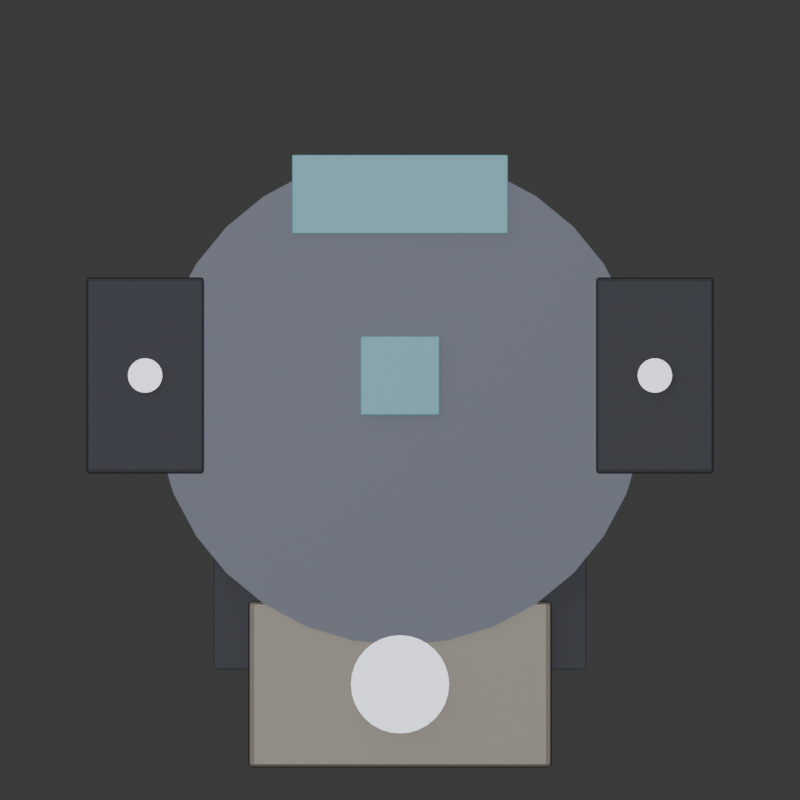 # Source: hero_explorer.blend  (saved by Blender 5.2.45; exported with 4.5.12 LTS)
import bpy
from mathutils import Matrix  # noqa: F401  (used for matrix-valued properties, if any)

bpy.ops.wm.read_factory_settings(use_empty=True)
scene = bpy.context.scene
scene.name = 'Scene'

# ---- collections
col_collection = bpy.data.collections.new('Collection'); scene.collection.children.link(col_collection)

# ---- materials (node trees are filled in below, after node groups)
mat_suit = bpy.data.materials.new('Suit')
mat_dark = bpy.data.materials.new('Dark')
mat_pack = bpy.data.materials.new('Pack')
mat_steel = bpy.data.materials.new('Steel')
mat_cyan = bpy.data.materials.new('Cyan')

# ---- material node trees
mat_suit.use_nodes = True; mat_suit.node_tree.nodes.clear()
_N = mat_suit.node_tree.nodes; _L = mat_suit.node_tree.links
n0 = _N.new('ShaderNodeBsdfPrincipled'); n0.name = 'Principled BSDF'; n0.location = (-200, 100)
n0.inputs[0].default_value = (0.11, 0.12, 0.15, 1.0)
n0.inputs[1].default_value = 0.6
n0.inputs[10].default_value = 0.005
n1 = _N.new('ShaderNodeOutputMaterial'); n1.name = 'Material Output'; n1.location = (200, 100)
_L.new(n0.outputs[0], n1.inputs[0])
n1.is_active_output = True
mat_dark.use_nodes = True; mat_dark.node_tree.nodes.clear()
_N = mat_dark.node_tree.nodes; _L = mat_dark.node_tree.links
n0 = _N.new('ShaderNodeBsdfPrincipled'); n0.name = 'Principled BSDF'; n0.location = (-200, 100)
n0.inputs[0].default_value = (0.05, 0.055, 0.07, 1.0)
n0.inputs[1].default_value = 0.4
n0.inputs[2].default_value = 0.6
n0.inputs[10].default_value = 0.005
n1 = _N.new('ShaderNodeOutputMaterial'); n1.name = 'Material Output'; n1.location = (200, 100)
_L.new(n0.outputs[0], n1.inputs[0])
n1.is_active_output = True
mat_pack.use_nodes = True; mat_pack.node_tree.nodes.clear()
_N = mat_pack.node_tree.nodes; _L = mat_pack.node_tree.links
n0 = _N.new('ShaderNodeBsdfPrincipled'); n0.name = 'Principled BSDF'; n0.location = (-200, 100)
n0.inputs[0].default_value = (0.14, 0.13, 0.11, 1.0)
n0.inputs[1].default_value = 0.7
n0.inputs[2].default_value = 0.45
n0.inputs[10].default_value = 0.005
n1 = _N.new('ShaderNodeOutputMaterial'); n1.name = 'Material Output'; n1.location = (200, 100)
_L.new(n0.outputs[0], n1.inputs[0])
n1.is_active_output = True
mat_steel.use_nodes = True; mat_steel.node_tree.nodes.clear()
_N = mat_steel.node_tree.nodes; _L = mat_steel.node_tree.links
n0 = _N.new('ShaderNodeBsdfPrincipled'); n0.name = 'Principled BSDF'; n0.location = (-200, 100)
n0.inputs[0].default_value = (0.25, 0.26, 0.3, 1.0)
n0.inputs[1].default_value = 0.85
n0.inputs[2].default_value = 0.35
n0.inputs[10].default_value = 0.005
n1 = _N.new('ShaderNodeOutputMaterial'); n1.name = 'Material Output'; n1.location = (200, 100)
_L.new(n0.outputs[0], n1.inputs[0])
n1.is_active_output = True
mat_cyan.use_nodes = True; mat_cyan.node_tree.nodes.clear()
_N = mat_cyan.node_tree.nodes; _L = mat_cyan.node_tree.links
n0 = _N.new('ShaderNodeBsdfPrincipled'); n0.name = 'Principled BSDF'; n0.location = (-200, 100)
n0.inputs[0].default_value = (0.1, 0.55, 0.65, 1.0)
n0.inputs[2].default_value = 0.4
n0.inputs[10].default_value = 0.005
n1 = _N.new('ShaderNodeOutputMaterial'); n1.name = 'Material Output'; n1.location = (200, 100)
_L.new(n0.outputs[0], n1.inputs[0])
n1.is_active_output = True

# ---- world
world_world = bpy.data.worlds.new('World'); scene.world = world_world
world_world.use_nodes = True; world_world.node_tree.nodes.clear()
_N = world_world.node_tree.nodes; _L = world_world.node_tree.links
n0 = _N.new('ShaderNodeOutputWorld'); n0.name = 'World Output'; n0.location = (200, 100)
n1 = _N.new('ShaderNodeBackground'); n1.name = 'Background'; n1.location = (-200, 100)
n1.inputs[0].default_value = (0.05088, 0.05088, 0.05088, 1.0)
_L.new(n1.outputs[0], n0.inputs[0])
n0.is_active_output = True
world_world.color = (0.05088, 0.05088, 0.05088)
world_world.sun_shadow_jitter_overblur = 0.0

# ---- cameras
cam_toportho = bpy.data.cameras.new('TopOrtho')
cam_toportho.type = 'ORTHO'
cam_toportho.ortho_scale = 1.632

# ---- lights
light_sun = bpy.data.lights.new('Sun', 'SUN')
light_sun.energy = 1.2
light_area = bpy.data.lights.new('Area', 'AREA')
light_area.energy = 80.0
light_area.size = 6.0
light_area.size_y = 1.0

# ---- meshes
me_cylinder = bpy.data.meshes.new('Cylinder')
me_cylinder.from_pydata([(0.0, 0.5, -0.1), (0.0, 0.5, 0.1), (0.09755, 0.4904, -0.1), (0.09755, 0.4904, 0.1), (0.1913, 0.4619, -0.1), (0.1913, 0.4619, 0.1), (0.2778, 0.4157, -0.1), (0.2778, 0.4157, 0.1), (0.3536, 0.3536, -0.1), (0.3536, 0.3536, 0.1), (0.4157, 0.2778, -0.1), (0.4157, 0.2778, 0.1), (0.4619, 0.1913, -0.1), (0.4619, 0.1913, 0.1), (0.4904, 0.09755, -0.1), (0.4904, 0.09755, 0.1), (0.5, 0.0, -0.1), (0.5, 0.0, 0.1), (0.4904, -0.09755, -0.1), (0.4904, -0.09755, 0.1), (0.4619, -0.1913, -0.1), (0.4619, -0.1913, 0.1), (0.4157, -0.2778, -0.1), (0.4157, -0.2778, 0.1), (0.3536, -0.3536, -0.1), (0.3536, -0.3536, 0.1), (0.2778, -0.4157, -0.1), (0.2778, -0.4157, 0.1), (0.1913, -0.4619, -0.1), (0.1913, -0.4619, 0.1), (0.09755, -0.4904, -0.1), (0.09755, -0.4904, 0.1), (0.0, -0.5, -0.1), (0.0, -0.5, 0.1), (-0.09755, -0.4904, -0.1), (-0.09755, -0.4904, 0.1), (-0.1913, -0.4619, -0.1), (-0.1913, -0.4619, 0.1), (-0.2778, -0.4157, -0.1), (-0.2778, -0.4157, 0.1), (-0.3536, -0.3536, -0.1), (-0.3536, -0.3536, 0.1), (-0.4157, -0.2778, -0.1), (-0.4157, -0.2778, 0.1), (-0.4619, -0.1913, -0.1), (-0.4619, -0.1913, 0.1), (-0.4904, -0.09755, -0.1), (-0.4904, -0.09755, 0.1), (-0.5, 0.0, -0.1), (-0.5, 0.0, 0.1), (-0.4904, 0.09755, -0.1), (-0.4904, 0.09755, 0.1), (-0.4619, 0.1913, -0.1), (-0.4619, 0.1913, 0.1), (-0.4157, 0.2778, -0.1), (-0.4157, 0.2778, 0.1), (-0.3536, 0.3536, -0.1), (-0.3536, 0.3536, 0.1), (-0.2778, 0.4157, -0.1), (-0.2778, 0.4157, 0.1), (-0.1913, 0.4619, -0.1), (-0.1913, 0.4619, 0.1), (-0.09755, 0.4904, -0.1), (-0.09755, 0.4904, 0.1)], [], [(0, 1, 3, 2), (2, 3, 5, 4), (4, 5, 7, 6), (6, 7, 9, 8), (8, 9, 11, 10), (10, 11, 13, 12), (12, 13, 15, 14), (14, 15, 17, 16), (16, 17, 19, 18), (18, 19, 21, 20), (20, 21, 23, 22), (22, 23, 25, 24), (24, 25, 27, 26), (26, 27, 29, 28), (28, 29, 31, 30), (30, 31, 33, 32), (32, 33, 35, 34), (34, 35, 37, 36), (36, 37, 39, 38), (38, 39, 41, 40), (40, 41, 43, 42), (42, 43, 45, 44), (44, 45, 47, 46), (46, 47, 49, 48), (48, 49, 51, 50), (50, 51, 53, 52), (52, 53, 55, 54), (54, 55, 57, 56), (56, 57, 59, 58), (58, 59, 61, 60), (3, 1, 63, 61, 59, 57, 55, 53, 51, 49, 47, 45, 43, 41, 39, 37, 35, 33, 31, 29, 27, 25, 23, 21, 19, 17, 15, 13, 11, 9, 7, 5), (60, 61, 63, 62), (62, 63, 1, 0), (0, 2, 4, 6, 8, 10, 12, 14, 16, 18, 20, 22, 24, 26, 28, 30, 32, 34, 36, 38, 40, 42, 44, 46, 48, 50, 52, 54, 56, 58, 60, 62)])
_uv = me_cylinder.uv_layers.new(name='UVMap')
_uv.uv.foreach_set('vector', [1.0, 0.5, 1.0, 1.0, 0.9688, 1.0, 0.9688, 0.5, 0.9688, 0.5, 0.9688, 1.0, 0.9375, 1.0, 0.9375, 0.5, 0.9375, 0.5, 0.9375, 1.0, 0.9062, 1.0, 0.9062, 0.5, 0.9062, 0.5, 0.9062, 1.0, 0.875, 1.0, 0.875, 0.5, 0.875, 0.5, 0.875, 1.0, 0.8438, 1.0, 0.8438, 0.5, 0.8438, 0.5, 0.8438, 1.0, 0.8125, 1.0, 0.8125, 0.5, 0.8125, 0.5, 0.8125, 1.0, 0.7812, 1.0, 0.7812, 0.5, 0.7812, 0.5, 0.7812, 1.0, 0.75, 1.0, 0.75, 0.5, 0.75, 0.5, 0.75, 1.0, 0.7188, 1.0, 0.7188, 0.5, 0.7188, 0.5, 0.7188, 1.0, 0.6875, 1.0, 0.6875, 0.5, 0.6875, 0.5, 0.6875, 1.0, 0.6562, 1.0, 0.6562, 0.5, 0.6562, 0.5, 0.6562, 1.0, 0.625, 1.0, 0.625, 0.5, 0.625, 0.5, 0.625, 1.0, 0.5938, 1.0, 0.5938, 0.5, 0.5938, 0.5, 0.5938, 1.0, 0.5625, 1.0, 0.5625, 0.5, 0.5625, 0.5, 0.5625, 1.0, 0.5312, 1.0, 0.5312, 0.5, 0.5312, 0.5, 0.5312, 1.0, 0.5, 1.0, 0.5, 0.5, 0.5, 0.5, 0.5, 1.0, 0.4688, 1.0, 0.4688, 0.5, 0.4688, 0.5, 0.4688, 1.0, 0.4375, 1.0, 0.4375, 0.5, 0.4375, 0.5, 0.4375, 1.0, 0.4062, 1.0, 0.4062, 0.5, 0.4062, 0.5, 0.4062, 1.0, 0.375, 1.0, 0.375, 0.5, 0.375, 0.5, 0.375, 1.0, 0.3438, 1.0, 0.3438, 0.5, 0.3438, 0.5, 0.3438, 1.0, 0.3125, 1.0, 0.3125, 0.5, 0.3125, 0.5, 0.3125, 1.0, 0.2812, 1.0, 0.2812, 0.5, 0.2812, 0.5, 0.2812, 1.0, 0.25, 1.0, 0.25, 0.5, 0.25, 0.5, 0.25, 1.0, 0.2188, 1.0, 0.2188, 0.5, 0.2188, 0.5, 0.2188, 1.0, 0.1875, 1.0, 0.1875, 0.5, 0.1875, 0.5, 0.1875, 1.0, 0.1562, 1.0, 0.1562, 0.5, 0.1562, 0.5, 0.1562, 1.0, 0.125, 1.0, 0.125, 0.5, 0.125, 0.5, 0.125, 1.0, 0.09375, 1.0, 0.09375, 0.5, 0.09375, 0.5, 0.09375, 1.0, 0.0625, 1.0, 0.0625, 0.5, 0.2968, 0.4854, 0.25, 0.49, 0.2032, 0.4854, 0.1582, 0.4717, 0.1167, 0.4496, 0.08029, 0.4197, 0.05045, 0.3833, 0.02827, 0.3418, 0.01461, 0.2968, 0.01, 0.25, 0.01461, 0.2032, 0.02827, 0.1582, 0.05045, 0.1167, 0.08029, 0.08029, 0.1167, 0.05045, 0.1582, 0.02827, 0.2032, 0.01461, 0.25, 0.01, 0.2968, 0.01461, 0.3418, 0.02827, 0.3833, 0.05045, 0.4197, 0.08029, 0.4496, 0.1167, 0.4717, 0.1582, 0.4854, 0.2032, 0.49, 0.25, 0.4854, 0.2968, 0.4717, 0.3418, 0.4496, 0.3833, 0.4197, 0.4197, 0.3833, 0.4496, 0.3418, 0.4717, 0.0625, 0.5, 0.0625, 1.0, 0.03125, 1.0, 0.03125, 0.5, 0.03125, 0.5, 0.03125, 1.0, 0.0, 1.0, 0.0, 0.5, 0.75, 0.49, 0.7968, 0.4854, 0.8418, 0.4717, 0.8833, 0.4496, 0.9197, 0.4197, 0.9496, 0.3833, 0.9717, 0.3418, 0.9854, 0.2968, 0.99, 0.25, 0.9854, 0.2032, 0.9717, 0.1582, 0.9496, 0.1167, 0.9197, 0.08029, 0.8833, 0.05045, 0.8418, 0.02827, 0.7968, 0.01461, 0.75, 0.01, 0.7032, 0.01461, 0.6582, 0.02827, 0.6167, 0.05045, 0.5803, 0.08029, 0.5504, 0.1167, 0.5283, 0.1582, 0.5146, 0.2032, 0.51, 0.25, 0.5146, 0.2968, 0.5283, 0.3418, 0.5504, 0.3833, 0.5803, 0.4197, 0.6167, 0.4496, 0.6582, 0.4717, 0.7032, 0.4854])
me_cylinder.materials.append(mat_suit)
me_cylinder.update()
me_cube = bpy.data.meshes.new('Cube')
me_cube.from_pydata([(-0.5, -0.5, -0.5), (-0.5, -0.5, 0.5), (-0.5, 0.5, -0.5), (-0.5, 0.5, 0.5), (0.5, -0.5, -0.5), (0.5, -0.5, 0.5), (0.5, 0.5, -0.5), (0.5, 0.5, 0.5)], [], [(0, 1, 3, 2), (2, 3, 7, 6), (6, 7, 5, 4), (4, 5, 1, 0), (2, 6, 4, 0), (7, 3, 1, 5)])
_uv = me_cube.uv_layers.new(name='UVMap')
_uv.uv.foreach_set('vector', [0.375, 0.0, 0.625, 0.0, 0.625, 0.25, 0.375, 0.25, 0.375, 0.25, 0.625, 0.25, 0.625, 0.5, 0.375, 0.5, 0.375, 0.5, 0.625, 0.5, 0.625, 0.75, 0.375, 0.75, 0.375, 0.75, 0.625, 0.75, 0.625, 1.0, 0.375, 1.0, 0.125, 0.5, 0.375, 0.5, 0.375, 0.75, 0.125, 0.75, 0.625, 0.5, 0.875, 0.5, 0.875, 0.75, 0.625, 0.75])
me_cube.materials.append(mat_dark)
me_cube.update()
me_cube_001 = bpy.data.meshes.new('Cube.001')
me_cube_001.from_pydata([(-0.5, -0.5, -0.5), (-0.5, -0.5, 0.5), (-0.5, 0.5, -0.5), (-0.5, 0.5, 0.5), (0.5, -0.5, -0.5), (0.5, -0.5, 0.5), (0.5, 0.5, -0.5), (0.5, 0.5, 0.5)], [], [(0, 1, 3, 2), (2, 3, 7, 6), (6, 7, 5, 4), (4, 5, 1, 0), (2, 6, 4, 0), (7, 3, 1, 5)])
_uv = me_cube_001.uv_layers.new(name='UVMap')
_uv.uv.foreach_set('vector', [0.375, 0.0, 0.625, 0.0, 0.625, 0.25, 0.375, 0.25, 0.375, 0.25, 0.625, 0.25, 0.625, 0.5, 0.375, 0.5, 0.375, 0.5, 0.625, 0.5, 0.625, 0.75, 0.375, 0.75, 0.375, 0.75, 0.625, 0.75, 0.625, 1.0, 0.375, 1.0, 0.125, 0.5, 0.375, 0.5, 0.375, 0.75, 0.125, 0.75, 0.625, 0.5, 0.875, 0.5, 0.875, 0.75, 0.625, 0.75])
me_cube_001.materials.append(mat_dark)
me_cube_001.update()
me_cube_002 = bpy.data.meshes.new('Cube.002')
me_cube_002.from_pydata([(-0.5, -0.5, -0.5), (-0.5, -0.5, 0.5), (-0.5, 0.5, -0.5), (-0.5, 0.5, 0.5), (0.5, -0.5, -0.5), (0.5, -0.5, 0.5), (0.5, 0.5, -0.5), (0.5, 0.5, 0.5)], [], [(0, 1, 3, 2), (2, 3, 7, 6), (6, 7, 5, 4), (4, 5, 1, 0), (2, 6, 4, 0), (7, 3, 1, 5)])
_uv = me_cube_002.uv_layers.new(name='UVMap')
_uv.uv.foreach_set('vector', [0.375, 0.0, 0.625, 0.0, 0.625, 0.25, 0.375, 0.25, 0.375, 0.25, 0.625, 0.25, 0.625, 0.5, 0.375, 0.5, 0.375, 0.5, 0.625, 0.5, 0.625, 0.75, 0.375, 0.75, 0.375, 0.75, 0.625, 0.75, 0.625, 1.0, 0.375, 1.0, 0.125, 0.5, 0.375, 0.5, 0.375, 0.75, 0.125, 0.75, 0.625, 0.5, 0.875, 0.5, 0.875, 0.75, 0.625, 0.75])
me_cube_002.materials.append(mat_pack)
me_cube_002.update()
me_cylinder_001 = bpy.data.meshes.new('Cylinder.001')
me_cylinder_001.from_pydata([(0.0, 0.1, -0.05), (0.0, 0.1, 0.05), (0.01951, 0.09808, -0.05), (0.01951, 0.09808, 0.05), (0.03827, 0.09239, -0.05), (0.03827, 0.09239, 0.05), (0.05556, 0.08315, -0.05), (0.05556, 0.08315, 0.05), (0.07071, 0.07071, -0.05), (0.07071, 0.07071, 0.05), (0.08315, 0.05556, -0.05), (0.08315, 0.05556, 0.05), (0.09239, 0.03827, -0.05), (0.09239, 0.03827, 0.05), (0.09808, 0.01951, -0.05), (0.09808, 0.01951, 0.05), (0.1, 0.0, -0.05), (0.1, 0.0, 0.05), (0.09808, -0.01951, -0.05), (0.09808, -0.01951, 0.05), (0.09239, -0.03827, -0.05), (0.09239, -0.03827, 0.05), (0.08315, -0.05556, -0.05), (0.08315, -0.05556, 0.05), (0.07071, -0.07071, -0.05), (0.07071, -0.07071, 0.05), (0.05556, -0.08315, -0.05), (0.05556, -0.08315, 0.05), (0.03827, -0.09239, -0.05), (0.03827, -0.09239, 0.05), (0.01951, -0.09808, -0.05), (0.01951, -0.09808, 0.05), (0.0, -0.1, -0.05), (0.0, -0.1, 0.05), (-0.01951, -0.09808, -0.05), (-0.01951, -0.09808, 0.05), (-0.03827, -0.09239, -0.05), (-0.03827, -0.09239, 0.05), (-0.05556, -0.08315, -0.05), (-0.05556, -0.08315, 0.05), (-0.07071, -0.07071, -0.05), (-0.07071, -0.07071, 0.05), (-0.08315, -0.05556, -0.05), (-0.08315, -0.05556, 0.05), (-0.09239, -0.03827, -0.05), (-0.09239, -0.03827, 0.05), (-0.09808, -0.01951, -0.05), (-0.09808, -0.01951, 0.05), (-0.1, 0.0, -0.05), (-0.1, 0.0, 0.05), (-0.09808, 0.01951, -0.05), (-0.09808, 0.01951, 0.05), (-0.09239, 0.03827, -0.05), (-0.09239, 0.03827, 0.05), (-0.08315, 0.05556, -0.05), (-0.08315, 0.05556, 0.05), (-0.07071, 0.07071, -0.05), (-0.07071, 0.07071, 0.05), (-0.05556, 0.08315, -0.05), (-0.05556, 0.08315, 0.05), (-0.03827, 0.09239, -0.05), (-0.03827, 0.09239, 0.05), (-0.01951, 0.09808, -0.05), (-0.01951, 0.09808, 0.05)], [], [(0, 1, 3, 2), (2, 3, 5, 4), (4, 5, 7, 6), (6, 7, 9, 8), (8, 9, 11, 10), (10, 11, 13, 12), (12, 13, 15, 14), (14, 15, 17, 16), (16, 17, 19, 18), (18, 19, 21, 20), (20, 21, 23, 22), (22, 23, 25, 24), (24, 25, 27, 26), (26, 27, 29, 28), (28, 29, 31, 30), (30, 31, 33, 32), (32, 33, 35, 34), (34, 35, 37, 36), (36, 37, 39, 38), (38, 39, 41, 40), (40, 41, 43, 42), (42, 43, 45, 44), (44, 45, 47, 46), (46, 47, 49, 48), (48, 49, 51, 50), (50, 51, 53, 52), (52, 53, 55, 54), (54, 55, 57, 56), (56, 57, 59, 58), (58, 59, 61, 60), (3, 1, 63, 61, 59, 57, 55, 53, 51, 49, 47, 45, 43, 41, 39, 37, 35, 33, 31, 29, 27, 25, 23, 21, 19, 17, 15, 13, 11, 9, 7, 5), (60, 61, 63, 62), (62, 63, 1, 0), (0, 2, 4, 6, 8, 10, 12, 14, 16, 18, 20, 22, 24, 26, 28, 30, 32, 34, 36, 38, 40, 42, 44, 46, 48, 50, 52, 54, 56, 58, 60, 62)])
_uv = me_cylinder_001.uv_layers.new(name='UVMap')
_uv.uv.foreach_set('vector', [1.0, 0.5, 1.0, 1.0, 0.9688, 1.0, 0.9688, 0.5, 0.9688, 0.5, 0.9688, 1.0, 0.9375, 1.0, 0.9375, 0.5, 0.9375, 0.5, 0.9375, 1.0, 0.9062, 1.0, 0.9062, 0.5, 0.9062, 0.5, 0.9062, 1.0, 0.875, 1.0, 0.875, 0.5, 0.875, 0.5, 0.875, 1.0, 0.8438, 1.0, 0.8438, 0.5, 0.8438, 0.5, 0.8438, 1.0, 0.8125, 1.0, 0.8125, 0.5, 0.8125, 0.5, 0.8125, 1.0, 0.7812, 1.0, 0.7812, 0.5, 0.7812, 0.5, 0.7812, 1.0, 0.75, 1.0, 0.75, 0.5, 0.75, 0.5, 0.75, 1.0, 0.7188, 1.0, 0.7188, 0.5, 0.7188, 0.5, 0.7188, 1.0, 0.6875, 1.0, 0.6875, 0.5, 0.6875, 0.5, 0.6875, 1.0, 0.6562, 1.0, 0.6562, 0.5, 0.6562, 0.5, 0.6562, 1.0, 0.625, 1.0, 0.625, 0.5, 0.625, 0.5, 0.625, 1.0, 0.5938, 1.0, 0.5938, 0.5, 0.5938, 0.5, 0.5938, 1.0, 0.5625, 1.0, 0.5625, 0.5, 0.5625, 0.5, 0.5625, 1.0, 0.5312, 1.0, 0.5312, 0.5, 0.5312, 0.5, 0.5312, 1.0, 0.5, 1.0, 0.5, 0.5, 0.5, 0.5, 0.5, 1.0, 0.4688, 1.0, 0.4688, 0.5, 0.4688, 0.5, 0.4688, 1.0, 0.4375, 1.0, 0.4375, 0.5, 0.4375, 0.5, 0.4375, 1.0, 0.4062, 1.0, 0.4062, 0.5, 0.4062, 0.5, 0.4062, 1.0, 0.375, 1.0, 0.375, 0.5, 0.375, 0.5, 0.375, 1.0, 0.3438, 1.0, 0.3438, 0.5, 0.3438, 0.5, 0.3438, 1.0, 0.3125, 1.0, 0.3125, 0.5, 0.3125, 0.5, 0.3125, 1.0, 0.2812, 1.0, 0.2812, 0.5, 0.2812, 0.5, 0.2812, 1.0, 0.25, 1.0, 0.25, 0.5, 0.25, 0.5, 0.25, 1.0, 0.2188, 1.0, 0.2188, 0.5, 0.2188, 0.5, 0.2188, 1.0, 0.1875, 1.0, 0.1875, 0.5, 0.1875, 0.5, 0.1875, 1.0, 0.1562, 1.0, 0.1562, 0.5, 0.1562, 0.5, 0.1562, 1.0, 0.125, 1.0, 0.125, 0.5, 0.125, 0.5, 0.125, 1.0, 0.09375, 1.0, 0.09375, 0.5, 0.09375, 0.5, 0.09375, 1.0, 0.0625, 1.0, 0.0625, 0.5, 0.2968, 0.4854, 0.25, 0.49, 0.2032, 0.4854, 0.1582, 0.4717, 0.1167, 0.4496, 0.08029, 0.4197, 0.05045, 0.3833, 0.02827, 0.3418, 0.01461, 0.2968, 0.01, 0.25, 0.01461, 0.2032, 0.02827, 0.1582, 0.05045, 0.1167, 0.08029, 0.08029, 0.1167, 0.05045, 0.1582, 0.02827, 0.2032, 0.01461, 0.25, 0.01, 0.2968, 0.01461, 0.3418, 0.02827, 0.3833, 0.05045, 0.4197, 0.08029, 0.4496, 0.1167, 0.4717, 0.1582, 0.4854, 0.2032, 0.49, 0.25, 0.4854, 0.2968, 0.4717, 0.3418, 0.4496, 0.3833, 0.4197, 0.4197, 0.3833, 0.4496, 0.3418, 0.4717, 0.0625, 0.5, 0.0625, 1.0, 0.03125, 1.0, 0.03125, 0.5, 0.03125, 0.5, 0.03125, 1.0, 0.0, 1.0, 0.0, 0.5, 0.75, 0.49, 0.7968, 0.4854, 0.8418, 0.4717, 0.8833, 0.4496, 0.9197, 0.4197, 0.9496, 0.3833, 0.9717, 0.3418, 0.9854, 0.2968, 0.99, 0.25, 0.9854, 0.2032, 0.9717, 0.1582, 0.9496, 0.1167, 0.9197, 0.08029, 0.8833, 0.05045, 0.8418, 0.02827, 0.7968, 0.01461, 0.75, 0.01, 0.7032, 0.01461, 0.6582, 0.02827, 0.6167, 0.05045, 0.5803, 0.08029, 0.5504, 0.1167, 0.5283, 0.1582, 0.5146, 0.2032, 0.51, 0.25, 0.5146, 0.2968, 0.5283, 0.3418, 0.5504, 0.3833, 0.5803, 0.4197, 0.6167, 0.4496, 0.6582, 0.4717, 0.7032, 0.4854])
me_cylinder_001.materials.append(mat_steel)
me_cylinder_001.update()
me_cube_003 = bpy.data.meshes.new('Cube.003')
me_cube_003.from_pydata([(-0.5, -0.5, -0.5), (-0.5, -0.5, 0.5), (-0.5, 0.5, -0.5), (-0.5, 0.5, 0.5), (0.5, -0.5, -0.5), (0.5, -0.5, 0.5), (0.5, 0.5, -0.5), (0.5, 0.5, 0.5)], [], [(0, 1, 3, 2), (2, 3, 7, 6), (6, 7, 5, 4), (4, 5, 1, 0), (2, 6, 4, 0), (7, 3, 1, 5)])
_uv = me_cube_003.uv_layers.new(name='UVMap')
_uv.uv.foreach_set('vector', [0.375, 0.0, 0.625, 0.0, 0.625, 0.25, 0.375, 0.25, 0.375, 0.25, 0.625, 0.25, 0.625, 0.5, 0.375, 0.5, 0.375, 0.5, 0.625, 0.5, 0.625, 0.75, 0.375, 0.75, 0.375, 0.75, 0.625, 0.75, 0.625, 1.0, 0.375, 1.0, 0.125, 0.5, 0.375, 0.5, 0.375, 0.75, 0.125, 0.75, 0.625, 0.5, 0.875, 0.5, 0.875, 0.75, 0.625, 0.75])
me_cube_003.materials.append(mat_cyan)
me_cube_003.update()
me_cube_004 = bpy.data.meshes.new('Cube.004')
me_cube_004.from_pydata([(-0.5, -0.5, -0.5), (-0.5, -0.5, 0.5), (-0.5, 0.5, -0.5), (-0.5, 0.5, 0.5), (0.5, -0.5, -0.5), (0.5, -0.5, 0.5), (0.5, 0.5, -0.5), (0.5, 0.5, 0.5)], [], [(0, 1, 3, 2), (2, 3, 7, 6), (6, 7, 5, 4), (4, 5, 1, 0), (2, 6, 4, 0), (7, 3, 1, 5)])
_uv = me_cube_004.uv_layers.new(name='UVMap')
_uv.uv.foreach_set('vector', [0.375, 0.0, 0.625, 0.0, 0.625, 0.25, 0.375, 0.25, 0.375, 0.25, 0.625, 0.25, 0.625, 0.5, 0.375, 0.5, 0.375, 0.5, 0.625, 0.5, 0.625, 0.75, 0.375, 0.75, 0.375, 0.75, 0.625, 0.75, 0.625, 1.0, 0.375, 1.0, 0.125, 0.5, 0.375, 0.5, 0.375, 0.75, 0.125, 0.75, 0.625, 0.5, 0.875, 0.5, 0.875, 0.75, 0.625, 0.75])
me_cube_004.materials.append(mat_cyan)
me_cube_004.update()
me_cube_005 = bpy.data.meshes.new('Cube.005')
me_cube_005.from_pydata([(-0.5, -0.5, -0.5), (-0.5, -0.5, 0.5), (-0.5, 0.5, -0.5), (-0.5, 0.5, 0.5), (0.5, -0.5, -0.5), (0.5, -0.5, 0.5), (0.5, 0.5, -0.5), (0.5, 0.5, 0.5)], [], [(0, 1, 3, 2), (2, 3, 7, 6), (6, 7, 5, 4), (4, 5, 1, 0), (2, 6, 4, 0), (7, 3, 1, 5)])
_uv = me_cube_005.uv_layers.new(name='UVMap')
_uv.uv.foreach_set('vector', [0.375, 0.0, 0.625, 0.0, 0.625, 0.25, 0.375, 0.25, 0.375, 0.25, 0.625, 0.25, 0.625, 0.5, 0.375, 0.5, 0.375, 0.5, 0.625, 0.5, 0.625, 0.75, 0.375, 0.75, 0.375, 0.75, 0.625, 0.75, 0.625, 1.0, 0.375, 1.0, 0.125, 0.5, 0.375, 0.5, 0.375, 0.75, 0.125, 0.75, 0.625, 0.5, 0.875, 0.5, 0.875, 0.75, 0.625, 0.75])
me_cube_005.materials.append(mat_dark)
me_cube_005.update()
me_cube_006 = bpy.data.meshes.new('Cube.006')
me_cube_006.from_pydata([(-0.5, -0.5, -0.5), (-0.5, -0.5, 0.5), (-0.5, 0.5, -0.5), (-0.5, 0.5, 0.5), (0.5, -0.5, -0.5), (0.5, -0.5, 0.5), (0.5, 0.5, -0.5), (0.5, 0.5, 0.5)], [], [(0, 1, 3, 2), (2, 3, 7, 6), (6, 7, 5, 4), (4, 5, 1, 0), (2, 6, 4, 0), (7, 3, 1, 5)])
_uv = me_cube_006.uv_layers.new(name='UVMap')
_uv.uv.foreach_set('vector', [0.375, 0.0, 0.625, 0.0, 0.625, 0.25, 0.375, 0.25, 0.375, 0.25, 0.625, 0.25, 0.625, 0.5, 0.375, 0.5, 0.375, 0.5, 0.625, 0.5, 0.625, 0.75, 0.375, 0.75, 0.375, 0.75, 0.625, 0.75, 0.625, 1.0, 0.375, 1.0, 0.125, 0.5, 0.375, 0.5, 0.375, 0.75, 0.125, 0.75, 0.625, 0.5, 0.875, 0.5, 0.875, 0.75, 0.625, 0.75])
me_cube_006.materials.append(mat_dark)
me_cube_006.update()
me_cylinder_002 = bpy.data.meshes.new('Cylinder.002')
me_cylinder_002.from_pydata([(0.0, 0.035, -0.015), (0.0, 0.035, 0.015), (0.006828, 0.03433, -0.015), (0.006828, 0.03433, 0.015), (0.01339, 0.03234, -0.015), (0.01339, 0.03234, 0.015), (0.01944, 0.0291, -0.015), (0.01944, 0.0291, 0.015), (0.02475, 0.02475, -0.015), (0.02475, 0.02475, 0.015), (0.0291, 0.01944, -0.015), (0.0291, 0.01944, 0.015), (0.03234, 0.01339, -0.015), (0.03234, 0.01339, 0.015), (0.03433, 0.006828, -0.015), (0.03433, 0.006828, 0.015), (0.035, 0.0, -0.015), (0.035, 0.0, 0.015), (0.03433, -0.006828, -0.015), (0.03433, -0.006828, 0.015), (0.03234, -0.01339, -0.015), (0.03234, -0.01339, 0.015), (0.0291, -0.01944, -0.015), (0.0291, -0.01944, 0.015), (0.02475, -0.02475, -0.015), (0.02475, -0.02475, 0.015), (0.01944, -0.0291, -0.015), (0.01944, -0.0291, 0.015), (0.01339, -0.03234, -0.015), (0.01339, -0.03234, 0.015), (0.006828, -0.03433, -0.015), (0.006828, -0.03433, 0.015), (0.0, -0.035, -0.015), (0.0, -0.035, 0.015), (-0.006828, -0.03433, -0.015), (-0.006828, -0.03433, 0.015), (-0.01339, -0.03234, -0.015), (-0.01339, -0.03234, 0.015), (-0.01944, -0.0291, -0.015), (-0.01944, -0.0291, 0.015), (-0.02475, -0.02475, -0.015), (-0.02475, -0.02475, 0.015), (-0.0291, -0.01944, -0.015), (-0.0291, -0.01944, 0.015), (-0.03234, -0.01339, -0.015), (-0.03234, -0.01339, 0.015), (-0.03433, -0.006828, -0.015), (-0.03433, -0.006828, 0.015), (-0.035, 0.0, -0.015), (-0.035, 0.0, 0.015), (-0.03433, 0.006828, -0.015), (-0.03433, 0.006828, 0.015), (-0.03234, 0.01339, -0.015), (-0.03234, 0.01339, 0.015), (-0.0291, 0.01944, -0.015), (-0.0291, 0.01944, 0.015), (-0.02475, 0.02475, -0.015), (-0.02475, 0.02475, 0.015), (-0.01944, 0.0291, -0.015), (-0.01944, 0.0291, 0.015), (-0.01339, 0.03234, -0.015), (-0.01339, 0.03234, 0.015), (-0.006828, 0.03433, -0.015), (-0.006828, 0.03433, 0.015)], [], [(0, 1, 3, 2), (2, 3, 5, 4), (4, 5, 7, 6), (6, 7, 9, 8), (8, 9, 11, 10), (10, 11, 13, 12), (12, 13, 15, 14), (14, 15, 17, 16), (16, 17, 19, 18), (18, 19, 21, 20), (20, 21, 23, 22), (22, 23, 25, 24), (24, 25, 27, 26), (26, 27, 29, 28), (28, 29, 31, 30), (30, 31, 33, 32), (32, 33, 35, 34), (34, 35, 37, 36), (36, 37, 39, 38), (38, 39, 41, 40), (40, 41, 43, 42), (42, 43, 45, 44), (44, 45, 47, 46), (46, 47, 49, 48), (48, 49, 51, 50), (50, 51, 53, 52), (52, 53, 55, 54), (54, 55, 57, 56), (56, 57, 59, 58), (58, 59, 61, 60), (3, 1, 63, 61, 59, 57, 55, 53, 51, 49, 47, 45, 43, 41, 39, 37, 35, 33, 31, 29, 27, 25, 23, 21, 19, 17, 15, 13, 11, 9, 7, 5), (60, 61, 63, 62), (62, 63, 1, 0), (0, 2, 4, 6, 8, 10, 12, 14, 16, 18, 20, 22, 24, 26, 28, 30, 32, 34, 36, 38, 40, 42, 44, 46, 48, 50, 52, 54, 56, 58, 60, 62)])
_uv = me_cylinder_002.uv_layers.new(name='UVMap')
_uv.uv.foreach_set('vector', [1.0, 0.5, 1.0, 1.0, 0.9688, 1.0, 0.9688, 0.5, 0.9688, 0.5, 0.9688, 1.0, 0.9375, 1.0, 0.9375, 0.5, 0.9375, 0.5, 0.9375, 1.0, 0.9062, 1.0, 0.9062, 0.5, 0.9062, 0.5, 0.9062, 1.0, 0.875, 1.0, 0.875, 0.5, 0.875, 0.5, 0.875, 1.0, 0.8438, 1.0, 0.8438, 0.5, 0.8438, 0.5, 0.8438, 1.0, 0.8125, 1.0, 0.8125, 0.5, 0.8125, 0.5, 0.8125, 1.0, 0.7812, 1.0, 0.7812, 0.5, 0.7812, 0.5, 0.7812, 1.0, 0.75, 1.0, 0.75, 0.5, 0.75, 0.5, 0.75, 1.0, 0.7188, 1.0, 0.7188, 0.5, 0.7188, 0.5, 0.7188, 1.0, 0.6875, 1.0, 0.6875, 0.5, 0.6875, 0.5, 0.6875, 1.0, 0.6562, 1.0, 0.6562, 0.5, 0.6562, 0.5, 0.6562, 1.0, 0.625, 1.0, 0.625, 0.5, 0.625, 0.5, 0.625, 1.0, 0.5938, 1.0, 0.5938, 0.5, 0.5938, 0.5, 0.5938, 1.0, 0.5625, 1.0, 0.5625, 0.5, 0.5625, 0.5, 0.5625, 1.0, 0.5312, 1.0, 0.5312, 0.5, 0.5312, 0.5, 0.5312, 1.0, 0.5, 1.0, 0.5, 0.5, 0.5, 0.5, 0.5, 1.0, 0.4688, 1.0, 0.4688, 0.5, 0.4688, 0.5, 0.4688, 1.0, 0.4375, 1.0, 0.4375, 0.5, 0.4375, 0.5, 0.4375, 1.0, 0.4062, 1.0, 0.4062, 0.5, 0.4062, 0.5, 0.4062, 1.0, 0.375, 1.0, 0.375, 0.5, 0.375, 0.5, 0.375, 1.0, 0.3438, 1.0, 0.3438, 0.5, 0.3438, 0.5, 0.3438, 1.0, 0.3125, 1.0, 0.3125, 0.5, 0.3125, 0.5, 0.3125, 1.0, 0.2812, 1.0, 0.2812, 0.5, 0.2812, 0.5, 0.2812, 1.0, 0.25, 1.0, 0.25, 0.5, 0.25, 0.5, 0.25, 1.0, 0.2188, 1.0, 0.2188, 0.5, 0.2188, 0.5, 0.2188, 1.0, 0.1875, 1.0, 0.1875, 0.5, 0.1875, 0.5, 0.1875, 1.0, 0.1562, 1.0, 0.1562, 0.5, 0.1562, 0.5, 0.1562, 1.0, 0.125, 1.0, 0.125, 0.5, 0.125, 0.5, 0.125, 1.0, 0.09375, 1.0, 0.09375, 0.5, 0.09375, 0.5, 0.09375, 1.0, 0.0625, 1.0, 0.0625, 0.5, 0.2968, 0.4854, 0.25, 0.49, 0.2032, 0.4854, 0.1582, 0.4717, 0.1167, 0.4496, 0.08029, 0.4197, 0.05045, 0.3833, 0.02827, 0.3418, 0.01461, 0.2968, 0.01, 0.25, 0.01461, 0.2032, 0.02827, 0.1582, 0.05045, 0.1167, 0.08029, 0.08029, 0.1167, 0.05045, 0.1582, 0.02827, 0.2032, 0.01461, 0.25, 0.01, 0.2968, 0.01461, 0.3418, 0.02827, 0.3833, 0.05045, 0.4197, 0.08029, 0.4496, 0.1167, 0.4717, 0.1582, 0.4854, 0.2032, 0.49, 0.25, 0.4854, 0.2968, 0.4717, 0.3418, 0.4496, 0.3833, 0.4197, 0.4197, 0.3833, 0.4496, 0.3418, 0.4717, 0.0625, 0.5, 0.0625, 1.0, 0.03125, 1.0, 0.03125, 0.5, 0.03125, 0.5, 0.03125, 1.0, 0.0, 1.0, 0.0, 0.5, 0.75, 0.49, 0.7968, 0.4854, 0.8418, 0.4717, 0.8833, 0.4496, 0.9197, 0.4197, 0.9496, 0.3833, 0.9717, 0.3418, 0.9854, 0.2968, 0.99, 0.25, 0.9854, 0.2032, 0.9717, 0.1582, 0.9496, 0.1167, 0.9197, 0.08029, 0.8833, 0.05045, 0.8418, 0.02827, 0.7968, 0.01461, 0.75, 0.01, 0.7032, 0.01461, 0.6582, 0.02827, 0.6167, 0.05045, 0.5803, 0.08029, 0.5504, 0.1167, 0.5283, 0.1582, 0.5146, 0.2032, 0.51, 0.25, 0.5146, 0.2968, 0.5283, 0.3418, 0.5504, 0.3833, 0.5803, 0.4197, 0.6167, 0.4496, 0.6582, 0.4717, 0.7032, 0.4854])
me_cylinder_002.materials.append(mat_steel)
me_cylinder_002.update()
me_cylinder_003 = bpy.data.meshes.new('Cylinder.003')
me_cylinder_003.from_pydata([(0.0, 0.035, -0.015), (0.0, 0.035, 0.015), (0.006828, 0.03433, -0.015), (0.006828, 0.03433, 0.015), (0.01339, 0.03234, -0.015), (0.01339, 0.03234, 0.015), (0.01944, 0.0291, -0.015), (0.01944, 0.0291, 0.015), (0.02475, 0.02475, -0.015), (0.02475, 0.02475, 0.015), (0.0291, 0.01944, -0.015), (0.0291, 0.01944, 0.015), (0.03234, 0.01339, -0.015), (0.03234, 0.01339, 0.015), (0.03433, 0.006828, -0.015), (0.03433, 0.006828, 0.015), (0.035, 0.0, -0.015), (0.035, 0.0, 0.015), (0.03433, -0.006828, -0.015), (0.03433, -0.006828, 0.015), (0.03234, -0.01339, -0.015), (0.03234, -0.01339, 0.015), (0.0291, -0.01944, -0.015), (0.0291, -0.01944, 0.015), (0.02475, -0.02475, -0.015), (0.02475, -0.02475, 0.015), (0.01944, -0.0291, -0.015), (0.01944, -0.0291, 0.015), (0.01339, -0.03234, -0.015), (0.01339, -0.03234, 0.015), (0.006828, -0.03433, -0.015), (0.006828, -0.03433, 0.015), (0.0, -0.035, -0.015), (0.0, -0.035, 0.015), (-0.006828, -0.03433, -0.015), (-0.006828, -0.03433, 0.015), (-0.01339, -0.03234, -0.015), (-0.01339, -0.03234, 0.015), (-0.01944, -0.0291, -0.015), (-0.01944, -0.0291, 0.015), (-0.02475, -0.02475, -0.015), (-0.02475, -0.02475, 0.015), (-0.0291, -0.01944, -0.015), (-0.0291, -0.01944, 0.015), (-0.03234, -0.01339, -0.015), (-0.03234, -0.01339, 0.015), (-0.03433, -0.006828, -0.015), (-0.03433, -0.006828, 0.015), (-0.035, 0.0, -0.015), (-0.035, 0.0, 0.015), (-0.03433, 0.006828, -0.015), (-0.03433, 0.006828, 0.015), (-0.03234, 0.01339, -0.015), (-0.03234, 0.01339, 0.015), (-0.0291, 0.01944, -0.015), (-0.0291, 0.01944, 0.015), (-0.02475, 0.02475, -0.015), (-0.02475, 0.02475, 0.015), (-0.01944, 0.0291, -0.015), (-0.01944, 0.0291, 0.015), (-0.01339, 0.03234, -0.015), (-0.01339, 0.03234, 0.015), (-0.006828, 0.03433, -0.015), (-0.006828, 0.03433, 0.015)], [], [(0, 1, 3, 2), (2, 3, 5, 4), (4, 5, 7, 6), (6, 7, 9, 8), (8, 9, 11, 10), (10, 11, 13, 12), (12, 13, 15, 14), (14, 15, 17, 16), (16, 17, 19, 18), (18, 19, 21, 20), (20, 21, 23, 22), (22, 23, 25, 24), (24, 25, 27, 26), (26, 27, 29, 28), (28, 29, 31, 30), (30, 31, 33, 32), (32, 33, 35, 34), (34, 35, 37, 36), (36, 37, 39, 38), (38, 39, 41, 40), (40, 41, 43, 42), (42, 43, 45, 44), (44, 45, 47, 46), (46, 47, 49, 48), (48, 49, 51, 50), (50, 51, 53, 52), (52, 53, 55, 54), (54, 55, 57, 56), (56, 57, 59, 58), (58, 59, 61, 60), (3, 1, 63, 61, 59, 57, 55, 53, 51, 49, 47, 45, 43, 41, 39, 37, 35, 33, 31, 29, 27, 25, 23, 21, 19, 17, 15, 13, 11, 9, 7, 5), (60, 61, 63, 62), (62, 63, 1, 0), (0, 2, 4, 6, 8, 10, 12, 14, 16, 18, 20, 22, 24, 26, 28, 30, 32, 34, 36, 38, 40, 42, 44, 46, 48, 50, 52, 54, 56, 58, 60, 62)])
_uv = me_cylinder_003.uv_layers.new(name='UVMap')
_uv.uv.foreach_set('vector', [1.0, 0.5, 1.0, 1.0, 0.9688, 1.0, 0.9688, 0.5, 0.9688, 0.5, 0.9688, 1.0, 0.9375, 1.0, 0.9375, 0.5, 0.9375, 0.5, 0.9375, 1.0, 0.9062, 1.0, 0.9062, 0.5, 0.9062, 0.5, 0.9062, 1.0, 0.875, 1.0, 0.875, 0.5, 0.875, 0.5, 0.875, 1.0, 0.8438, 1.0, 0.8438, 0.5, 0.8438, 0.5, 0.8438, 1.0, 0.8125, 1.0, 0.8125, 0.5, 0.8125, 0.5, 0.8125, 1.0, 0.7812, 1.0, 0.7812, 0.5, 0.7812, 0.5, 0.7812, 1.0, 0.75, 1.0, 0.75, 0.5, 0.75, 0.5, 0.75, 1.0, 0.7188, 1.0, 0.7188, 0.5, 0.7188, 0.5, 0.7188, 1.0, 0.6875, 1.0, 0.6875, 0.5, 0.6875, 0.5, 0.6875, 1.0, 0.6562, 1.0, 0.6562, 0.5, 0.6562, 0.5, 0.6562, 1.0, 0.625, 1.0, 0.625, 0.5, 0.625, 0.5, 0.625, 1.0, 0.5938, 1.0, 0.5938, 0.5, 0.5938, 0.5, 0.5938, 1.0, 0.5625, 1.0, 0.5625, 0.5, 0.5625, 0.5, 0.5625, 1.0, 0.5312, 1.0, 0.5312, 0.5, 0.5312, 0.5, 0.5312, 1.0, 0.5, 1.0, 0.5, 0.5, 0.5, 0.5, 0.5, 1.0, 0.4688, 1.0, 0.4688, 0.5, 0.4688, 0.5, 0.4688, 1.0, 0.4375, 1.0, 0.4375, 0.5, 0.4375, 0.5, 0.4375, 1.0, 0.4062, 1.0, 0.4062, 0.5, 0.4062, 0.5, 0.4062, 1.0, 0.375, 1.0, 0.375, 0.5, 0.375, 0.5, 0.375, 1.0, 0.3438, 1.0, 0.3438, 0.5, 0.3438, 0.5, 0.3438, 1.0, 0.3125, 1.0, 0.3125, 0.5, 0.3125, 0.5, 0.3125, 1.0, 0.2812, 1.0, 0.2812, 0.5, 0.2812, 0.5, 0.2812, 1.0, 0.25, 1.0, 0.25, 0.5, 0.25, 0.5, 0.25, 1.0, 0.2188, 1.0, 0.2188, 0.5, 0.2188, 0.5, 0.2188, 1.0, 0.1875, 1.0, 0.1875, 0.5, 0.1875, 0.5, 0.1875, 1.0, 0.1562, 1.0, 0.1562, 0.5, 0.1562, 0.5, 0.1562, 1.0, 0.125, 1.0, 0.125, 0.5, 0.125, 0.5, 0.125, 1.0, 0.09375, 1.0, 0.09375, 0.5, 0.09375, 0.5, 0.09375, 1.0, 0.0625, 1.0, 0.0625, 0.5, 0.2968, 0.4854, 0.25, 0.49, 0.2032, 0.4854, 0.1582, 0.4717, 0.1167, 0.4496, 0.08029, 0.4197, 0.05045, 0.3833, 0.02827, 0.3418, 0.01461, 0.2968, 0.01, 0.25, 0.01461, 0.2032, 0.02827, 0.1582, 0.05045, 0.1167, 0.08029, 0.08029, 0.1167, 0.05045, 0.1582, 0.02827, 0.2032, 0.01461, 0.25, 0.01, 0.2968, 0.01461, 0.3418, 0.02827, 0.3833, 0.05045, 0.4197, 0.08029, 0.4496, 0.1167, 0.4717, 0.1582, 0.4854, 0.2032, 0.49, 0.25, 0.4854, 0.2968, 0.4717, 0.3418, 0.4496, 0.3833, 0.4197, 0.4197, 0.3833, 0.4496, 0.3418, 0.4717, 0.0625, 0.5, 0.0625, 1.0, 0.03125, 1.0, 0.03125, 0.5, 0.03125, 0.5, 0.03125, 1.0, 0.0, 1.0, 0.0, 0.5, 0.75, 0.49, 0.7968, 0.4854, 0.8418, 0.4717, 0.8833, 0.4496, 0.9197, 0.4197, 0.9496, 0.3833, 0.9717, 0.3418, 0.9854, 0.2968, 0.99, 0.25, 0.9854, 0.2032, 0.9717, 0.1582, 0.9496, 0.1167, 0.9197, 0.08029, 0.8833, 0.05045, 0.8418, 0.02827, 0.7968, 0.01461, 0.75, 0.01, 0.7032, 0.01461, 0.6582, 0.02827, 0.6167, 0.05045, 0.5803, 0.08029, 0.5504, 0.1167, 0.5283, 0.1582, 0.5146, 0.2032, 0.51, 0.25, 0.5146, 0.2968, 0.5283, 0.3418, 0.5504, 0.3833, 0.5803, 0.4197, 0.6167, 0.4496, 0.6582, 0.4717, 0.7032, 0.4854])
me_cylinder_003.materials.append(mat_steel)
me_cylinder_003.update()

# ---- objects
ob_toportho = bpy.data.objects.new('TopOrtho', cam_toportho)
ob_torso = bpy.data.objects.new('Torso', me_cylinder)
ob_padl = bpy.data.objects.new('PadL', me_cube)
ob_padr = bpy.data.objects.new('PadR', me_cube_001)
ob_pack = bpy.data.objects.new('Pack', me_cube_002)
ob_tank = bpy.data.objects.new('Tank', me_cylinder_001)
ob_visor = bpy.data.objects.new('Visor', me_cube_003)
ob_chest = bpy.data.objects.new('Chest', me_cube_004)
ob_bootl = bpy.data.objects.new('BootL', me_cube_005)
ob_bootr = bpy.data.objects.new('BootR', me_cube_006)
ob_rivet = bpy.data.objects.new('Rivet', me_cylinder_002)
ob_rivet_001 = bpy.data.objects.new('Rivet.001', me_cylinder_003)
ob_sun = bpy.data.objects.new('Sun', light_sun)
ob_area = bpy.data.objects.new('Area', light_area)

# ---- transforms, parenting, visibility, modifiers, constraints
ob_toportho.location = (0.0, 0.0, 10.0)
ob_torso.location = (0.0, 0.0, 0.1)
ob_padl.location = (-0.52, 0.05, 0.1)
ob_padl.scale = (0.24, 0.4, 0.22)
_m = ob_padl.modifiers.new('Edge', 'BEVEL')
_m.width = 0.02
_m.width_pct = 0.02
_m.segments = 2
ob_padr.location = (0.52, 0.05, 0.1)
ob_padr.scale = (0.24, 0.4, 0.22)
_m = ob_padr.modifiers.new('Edge', 'BEVEL')
_m.width = 0.02
_m.width_pct = 0.02
_m.segments = 2
ob_pack.location = (0.0, -0.58, 0.09)
ob_pack.scale = (0.62, 0.34, 0.18)
_m = ob_pack.modifiers.new('Edge', 'BEVEL')
_m.width = 0.02
_m.width_pct = 0.02
_m.segments = 2
ob_tank.location = (0.0, -0.58, 0.22)
ob_visor.location = (0.0, 0.42, 0.21)
ob_visor.scale = (0.44, 0.16, 0.04)
_m = ob_visor.modifiers.new('Edge', 'BEVEL')
_m.width = 0.01
_m.width_pct = 0.01
_m.segments = 2
ob_chest.location = (0.0, 0.05, 0.21)
ob_chest.scale = (0.16, 0.16, 0.04)
_m = ob_chest.modifiers.new('Edge', 'BEVEL')
_m.width = 0.01
_m.width_pct = 0.01
_m.segments = 2
ob_bootl.location = (-0.28, -0.42, 0.06)
ob_bootl.scale = (0.2, 0.26, 0.12)
_m = ob_bootl.modifiers.new('Edge', 'BEVEL')
_m.width = 0.01
_m.width_pct = 0.01
_m.segments = 2
ob_bootr.location = (0.28, -0.42, 0.06)
ob_bootr.scale = (0.2, 0.26, 0.12)
_m = ob_bootr.modifiers.new('Edge', 'BEVEL')
_m.width = 0.01
_m.width_pct = 0.01
_m.segments = 2
ob_rivet.location = (-0.52, 0.05, 0.22)
ob_rivet_001.location = (0.52, 0.05, 0.22)
ob_sun.location = (3.0, -2.0, 8.0)
ob_area.location = (-3.0, 3.0, 6.0)

# ---- collection membership
scene.collection.objects.link(ob_toportho)
col_collection.objects.link(ob_torso)
col_collection.objects.link(ob_padl)
col_collection.objects.link(ob_padr)
col_collection.objects.link(ob_pack)
col_collection.objects.link(ob_tank)
col_collection.objects.link(ob_visor)
col_collection.objects.link(ob_chest)
col_collection.objects.link(ob_bootl)
col_collection.objects.link(ob_bootr)
col_collection.objects.link(ob_rivet)
col_collection.objects.link(ob_rivet_001)
col_collection.objects.link(ob_sun)
col_collection.objects.link(ob_area)

# ---- scene / render settings (as saved in the file)
scene.camera = ob_toportho
scene.frame_start = 1; scene.frame_end = 250; scene.frame_set(1)
scene.render.engine = 'BLENDER_EEVEE_NEXT'
scene.render.resolution_x = 160
scene.render.resolution_y = 160
scene.render.film_transparent = True
scene.render.bake_bias = 0.0
scene.render.bake_samples = 0
scene.render.compositor_device = 'GPU'
scene.eevee.use_volume_custom_range = False
scene.eevee.fast_gi_thickness_near = 0.1
scene.eevee.fast_gi_thickness_far = 0.0
scene.eevee.ray_tracing_options.screen_trace_thickness = 0.1
bpy.context.view_layer.update()
